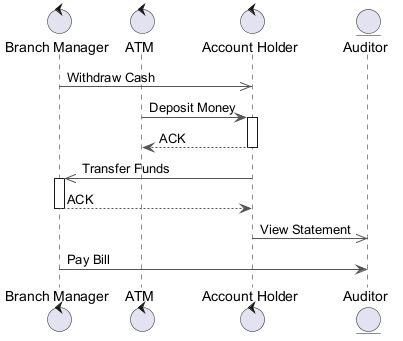

The diagram above was rendered by PlantUML. Its source (embedded in the PNG):
@startuml
skinparam backgroundColor #FFFFFF
skinparam classBackgroundColor #F3E5F5
skinparam classBorderColor #6A1B9A
skinparam ArrowColor #555555
control "Branch Manager" as BM
control "ATM" as A
control "Account Holder" as AH
entity "Auditor" as A2
BM ->> AH : Withdraw Cash
A -> AH : Deposit Money
activate AH
AH --> A : ACK
deactivate AH
AH ->> BM : Transfer Funds
activate BM
BM --> AH : ACK
deactivate BM
AH ->> A2 : View Statement
BM -> A2 : Pay Bill
@enduml